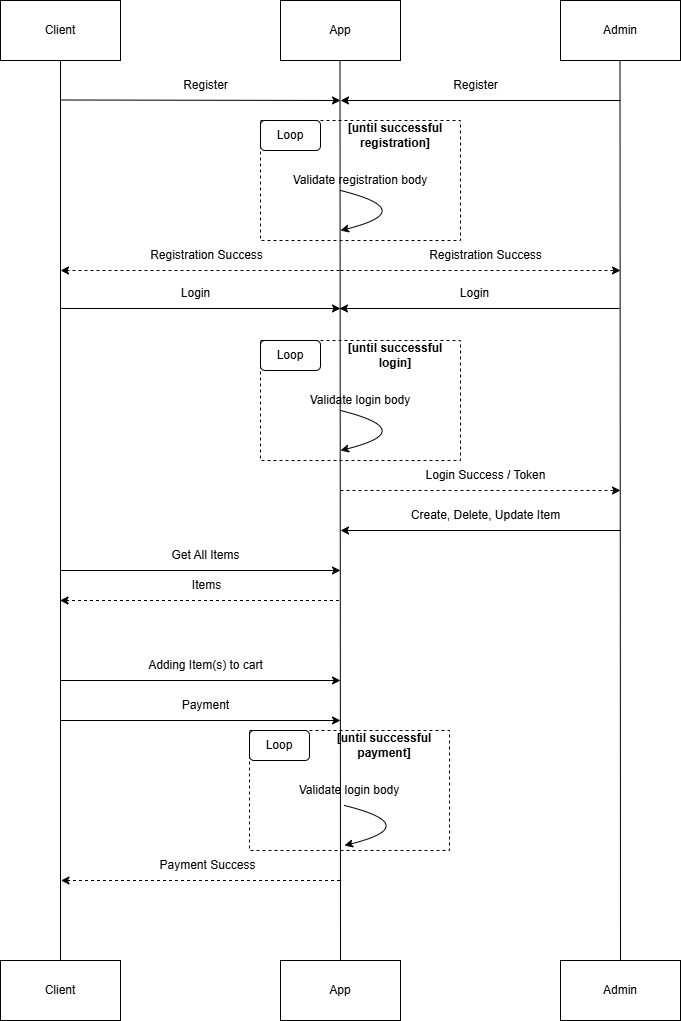

The diagram above was exported from draw.io. Its source (the exported page's mxGraphModel, read from the mxfile embedded in the PNG):
<mxGraphModel dx="1750" dy="928" grid="1" gridSize="10" guides="1" tooltips="1" connect="1" arrows="1" fold="1" page="1" pageScale="1" pageWidth="1169" pageHeight="827" math="0" shadow="0">
  <root>
    <mxCell id="0" />
    <mxCell id="1" parent="0" />
    <mxCell id="51qSuzV9yEP9BLk50HJa-55" value="" style="rounded=0;whiteSpace=wrap;html=1;dashed=1;" vertex="1" parent="1">
      <mxGeometry x="409" y="850" width="200" height="120" as="geometry" />
    </mxCell>
    <mxCell id="51qSuzV9yEP9BLk50HJa-56" value="Loop" style="rounded=1;whiteSpace=wrap;html=1;" vertex="1" parent="1">
      <mxGeometry x="409" y="850" width="60" height="30" as="geometry" />
    </mxCell>
    <mxCell id="51qSuzV9yEP9BLk50HJa-57" value="&lt;b&gt;[until successful payment]&lt;/b&gt;" style="text;html=1;align=center;verticalAlign=middle;whiteSpace=wrap;rounded=0;" vertex="1" parent="1">
      <mxGeometry x="479" y="850" width="130" height="30" as="geometry" />
    </mxCell>
    <mxCell id="51qSuzV9yEP9BLk50HJa-58" value="" style="curved=1;endArrow=classic;html=1;rounded=0;" edge="1" parent="1">
      <mxGeometry width="50" height="50" relative="1" as="geometry">
        <mxPoint x="504" y="925" as="sourcePoint" />
        <mxPoint x="504" y="965" as="targetPoint" />
        <Array as="points">
          <mxPoint x="504" y="925" />
          <mxPoint x="584" y="945" />
        </Array>
      </mxGeometry>
    </mxCell>
    <mxCell id="51qSuzV9yEP9BLk50HJa-59" value="Validate login body" style="text;html=1;align=center;verticalAlign=middle;whiteSpace=wrap;rounded=0;" vertex="1" parent="1">
      <mxGeometry x="429" y="895" width="160" height="30" as="geometry" />
    </mxCell>
    <mxCell id="51qSuzV9yEP9BLk50HJa-34" value="" style="group" vertex="1" connectable="0" parent="1">
      <mxGeometry x="420" y="460" width="200" height="120" as="geometry" />
    </mxCell>
    <mxCell id="51qSuzV9yEP9BLk50HJa-29" value="" style="rounded=0;whiteSpace=wrap;html=1;dashed=1;" vertex="1" parent="51qSuzV9yEP9BLk50HJa-34">
      <mxGeometry width="200" height="120" as="geometry" />
    </mxCell>
    <mxCell id="51qSuzV9yEP9BLk50HJa-30" value="Loop" style="rounded=1;whiteSpace=wrap;html=1;" vertex="1" parent="51qSuzV9yEP9BLk50HJa-34">
      <mxGeometry width="60" height="30" as="geometry" />
    </mxCell>
    <mxCell id="51qSuzV9yEP9BLk50HJa-31" value="&lt;b&gt;[until successful login]&lt;/b&gt;" style="text;html=1;align=center;verticalAlign=middle;whiteSpace=wrap;rounded=0;" vertex="1" parent="51qSuzV9yEP9BLk50HJa-34">
      <mxGeometry x="70" width="130" height="30" as="geometry" />
    </mxCell>
    <mxCell id="51qSuzV9yEP9BLk50HJa-32" value="" style="curved=1;endArrow=classic;html=1;rounded=0;" edge="1" parent="51qSuzV9yEP9BLk50HJa-34">
      <mxGeometry width="50" height="50" relative="1" as="geometry">
        <mxPoint x="80" y="70" as="sourcePoint" />
        <mxPoint x="80" y="110" as="targetPoint" />
        <Array as="points">
          <mxPoint x="80" y="70" />
          <mxPoint x="160" y="90" />
        </Array>
      </mxGeometry>
    </mxCell>
    <mxCell id="51qSuzV9yEP9BLk50HJa-33" value="Validate login body" style="text;html=1;align=center;verticalAlign=middle;whiteSpace=wrap;rounded=0;" vertex="1" parent="51qSuzV9yEP9BLk50HJa-34">
      <mxGeometry x="20" y="45" width="160" height="30" as="geometry" />
    </mxCell>
    <mxCell id="51qSuzV9yEP9BLk50HJa-23" value="" style="group" vertex="1" connectable="0" parent="1">
      <mxGeometry x="420" y="240" width="200" height="120" as="geometry" />
    </mxCell>
    <mxCell id="51qSuzV9yEP9BLk50HJa-18" value="" style="rounded=0;whiteSpace=wrap;html=1;dashed=1;" vertex="1" parent="51qSuzV9yEP9BLk50HJa-23">
      <mxGeometry width="200" height="120" as="geometry" />
    </mxCell>
    <mxCell id="51qSuzV9yEP9BLk50HJa-19" value="Loop" style="rounded=1;whiteSpace=wrap;html=1;" vertex="1" parent="51qSuzV9yEP9BLk50HJa-23">
      <mxGeometry width="60" height="30" as="geometry" />
    </mxCell>
    <mxCell id="51qSuzV9yEP9BLk50HJa-20" value="&lt;b&gt;[until successful registration]&lt;/b&gt;" style="text;html=1;align=center;verticalAlign=middle;whiteSpace=wrap;rounded=0;" vertex="1" parent="51qSuzV9yEP9BLk50HJa-23">
      <mxGeometry x="70" width="130" height="30" as="geometry" />
    </mxCell>
    <mxCell id="51qSuzV9yEP9BLk50HJa-21" value="" style="curved=1;endArrow=classic;html=1;rounded=0;" edge="1" parent="51qSuzV9yEP9BLk50HJa-23">
      <mxGeometry width="50" height="50" relative="1" as="geometry">
        <mxPoint x="80" y="70" as="sourcePoint" />
        <mxPoint x="80" y="110" as="targetPoint" />
        <Array as="points">
          <mxPoint x="80" y="70" />
          <mxPoint x="160" y="90" />
        </Array>
      </mxGeometry>
    </mxCell>
    <mxCell id="51qSuzV9yEP9BLk50HJa-22" value="Validate registration body" style="text;html=1;align=center;verticalAlign=middle;whiteSpace=wrap;rounded=0;" vertex="1" parent="51qSuzV9yEP9BLk50HJa-23">
      <mxGeometry x="20" y="45" width="160" height="30" as="geometry" />
    </mxCell>
    <mxCell id="51qSuzV9yEP9BLk50HJa-1" value="Client" style="rounded=0;whiteSpace=wrap;html=1;" vertex="1" parent="1">
      <mxGeometry x="160" y="120" width="120" height="60" as="geometry" />
    </mxCell>
    <mxCell id="51qSuzV9yEP9BLk50HJa-2" value="App" style="rounded=0;whiteSpace=wrap;html=1;" vertex="1" parent="1">
      <mxGeometry x="440" y="120" width="120" height="60" as="geometry" />
    </mxCell>
    <mxCell id="51qSuzV9yEP9BLk50HJa-3" value="Admin" style="rounded=0;whiteSpace=wrap;html=1;" vertex="1" parent="1">
      <mxGeometry x="720" y="120" width="120" height="60" as="geometry" />
    </mxCell>
    <mxCell id="51qSuzV9yEP9BLk50HJa-6" value="" style="endArrow=none;html=1;rounded=0;" edge="1" parent="1">
      <mxGeometry width="50" height="50" relative="1" as="geometry">
        <mxPoint x="220" y="1080.1881893382354" as="sourcePoint" />
        <mxPoint x="220" y="180" as="targetPoint" />
      </mxGeometry>
    </mxCell>
    <mxCell id="51qSuzV9yEP9BLk50HJa-7" value="" style="endArrow=none;html=1;rounded=0;" edge="1" parent="1">
      <mxGeometry width="50" height="50" relative="1" as="geometry">
        <mxPoint x="500" y="1080" as="sourcePoint" />
        <mxPoint x="499.5" y="180" as="targetPoint" />
      </mxGeometry>
    </mxCell>
    <mxCell id="51qSuzV9yEP9BLk50HJa-8" value="" style="endArrow=none;html=1;rounded=0;" edge="1" parent="1">
      <mxGeometry width="50" height="50" relative="1" as="geometry">
        <mxPoint x="780" y="1080" as="sourcePoint" />
        <mxPoint x="779.5" y="180" as="targetPoint" />
      </mxGeometry>
    </mxCell>
    <mxCell id="51qSuzV9yEP9BLk50HJa-11" value="" style="endArrow=classic;html=1;rounded=0;" edge="1" parent="1">
      <mxGeometry width="50" height="50" relative="1" as="geometry">
        <mxPoint x="780" y="220" as="sourcePoint" />
        <mxPoint x="500" y="220" as="targetPoint" />
      </mxGeometry>
    </mxCell>
    <mxCell id="51qSuzV9yEP9BLk50HJa-12" value="Register" style="text;html=1;align=center;verticalAlign=middle;resizable=0;points=[];autosize=1;strokeColor=none;fillColor=none;" vertex="1" parent="1">
      <mxGeometry x="600" y="190" width="70" height="30" as="geometry" />
    </mxCell>
    <mxCell id="51qSuzV9yEP9BLk50HJa-24" value="" style="endArrow=classic;html=1;rounded=0;dashed=1;" edge="1" parent="1">
      <mxGeometry width="50" height="50" relative="1" as="geometry">
        <mxPoint x="500" y="390" as="sourcePoint" />
        <mxPoint x="780" y="390" as="targetPoint" />
      </mxGeometry>
    </mxCell>
    <mxCell id="51qSuzV9yEP9BLk50HJa-25" value="Registration Success" style="text;html=1;align=center;verticalAlign=middle;resizable=0;points=[];autosize=1;strokeColor=none;fillColor=none;" vertex="1" parent="1">
      <mxGeometry x="575" y="360" width="140" height="30" as="geometry" />
    </mxCell>
    <mxCell id="51qSuzV9yEP9BLk50HJa-26" value="" style="endArrow=classic;html=1;rounded=0;" edge="1" parent="1">
      <mxGeometry width="50" height="50" relative="1" as="geometry">
        <mxPoint x="779" y="428" as="sourcePoint" />
        <mxPoint x="499" y="428" as="targetPoint" />
      </mxGeometry>
    </mxCell>
    <mxCell id="51qSuzV9yEP9BLk50HJa-27" value="Login" style="text;html=1;align=center;verticalAlign=middle;resizable=0;points=[];autosize=1;strokeColor=none;fillColor=none;" vertex="1" parent="1">
      <mxGeometry x="609" y="398" width="50" height="30" as="geometry" />
    </mxCell>
    <mxCell id="51qSuzV9yEP9BLk50HJa-35" value="" style="endArrow=classic;html=1;rounded=0;dashed=1;" edge="1" parent="1">
      <mxGeometry width="50" height="50" relative="1" as="geometry">
        <mxPoint x="500" y="610" as="sourcePoint" />
        <mxPoint x="780" y="610" as="targetPoint" />
      </mxGeometry>
    </mxCell>
    <mxCell id="51qSuzV9yEP9BLk50HJa-36" value="Login Success / Token" style="text;html=1;align=center;verticalAlign=middle;resizable=0;points=[];autosize=1;strokeColor=none;fillColor=none;" vertex="1" parent="1">
      <mxGeometry x="575" y="580" width="140" height="30" as="geometry" />
    </mxCell>
    <mxCell id="51qSuzV9yEP9BLk50HJa-37" value="" style="endArrow=classic;html=1;rounded=0;" edge="1" parent="1">
      <mxGeometry width="50" height="50" relative="1" as="geometry">
        <mxPoint x="780" y="650" as="sourcePoint" />
        <mxPoint x="500" y="650" as="targetPoint" />
      </mxGeometry>
    </mxCell>
    <mxCell id="51qSuzV9yEP9BLk50HJa-38" value="Create, Delete, Update Item" style="text;html=1;align=center;verticalAlign=middle;resizable=0;points=[];autosize=1;strokeColor=none;fillColor=none;" vertex="1" parent="1">
      <mxGeometry x="560" y="620" width="170" height="30" as="geometry" />
    </mxCell>
    <mxCell id="51qSuzV9yEP9BLk50HJa-41" value="" style="endArrow=classic;html=1;rounded=0;" edge="1" parent="1">
      <mxGeometry width="50" height="50" relative="1" as="geometry">
        <mxPoint x="220" y="219.49" as="sourcePoint" />
        <mxPoint x="500" y="220" as="targetPoint" />
      </mxGeometry>
    </mxCell>
    <mxCell id="51qSuzV9yEP9BLk50HJa-42" value="Register" style="text;html=1;align=center;verticalAlign=middle;resizable=0;points=[];autosize=1;strokeColor=none;fillColor=none;" vertex="1" parent="1">
      <mxGeometry x="330" y="190" width="70" height="30" as="geometry" />
    </mxCell>
    <mxCell id="51qSuzV9yEP9BLk50HJa-43" value="" style="endArrow=classic;html=1;rounded=0;dashed=1;" edge="1" parent="1">
      <mxGeometry width="50" height="50" relative="1" as="geometry">
        <mxPoint x="499" y="390" as="sourcePoint" />
        <mxPoint x="220" y="390" as="targetPoint" />
      </mxGeometry>
    </mxCell>
    <mxCell id="51qSuzV9yEP9BLk50HJa-44" value="Registration Success" style="text;html=1;align=center;verticalAlign=middle;resizable=0;points=[];autosize=1;strokeColor=none;fillColor=none;" vertex="1" parent="1">
      <mxGeometry x="296" y="360" width="140" height="30" as="geometry" />
    </mxCell>
    <mxCell id="51qSuzV9yEP9BLk50HJa-45" value="" style="endArrow=classic;html=1;rounded=0;" edge="1" parent="1">
      <mxGeometry width="50" height="50" relative="1" as="geometry">
        <mxPoint x="220" y="428" as="sourcePoint" />
        <mxPoint x="500" y="428" as="targetPoint" />
      </mxGeometry>
    </mxCell>
    <mxCell id="51qSuzV9yEP9BLk50HJa-46" value="Login" style="text;html=1;align=center;verticalAlign=middle;resizable=0;points=[];autosize=1;strokeColor=none;fillColor=none;" vertex="1" parent="1">
      <mxGeometry x="330" y="398" width="50" height="30" as="geometry" />
    </mxCell>
    <mxCell id="51qSuzV9yEP9BLk50HJa-47" value="" style="endArrow=classic;html=1;rounded=0;" edge="1" parent="1">
      <mxGeometry width="50" height="50" relative="1" as="geometry">
        <mxPoint x="220" y="690" as="sourcePoint" />
        <mxPoint x="500" y="690" as="targetPoint" />
      </mxGeometry>
    </mxCell>
    <mxCell id="51qSuzV9yEP9BLk50HJa-48" value="Get All Items" style="text;html=1;align=center;verticalAlign=middle;resizable=0;points=[];autosize=1;strokeColor=none;fillColor=none;" vertex="1" parent="1">
      <mxGeometry x="320" y="660" width="90" height="30" as="geometry" />
    </mxCell>
    <mxCell id="51qSuzV9yEP9BLk50HJa-49" value="" style="endArrow=classic;html=1;rounded=0;dashed=1;" edge="1" parent="1">
      <mxGeometry width="50" height="50" relative="1" as="geometry">
        <mxPoint x="498.5" y="720" as="sourcePoint" />
        <mxPoint x="219.5" y="720" as="targetPoint" />
      </mxGeometry>
    </mxCell>
    <mxCell id="51qSuzV9yEP9BLk50HJa-50" value="Items" style="text;html=1;align=center;verticalAlign=middle;resizable=0;points=[];autosize=1;strokeColor=none;fillColor=none;" vertex="1" parent="1">
      <mxGeometry x="340.5" y="690" width="50" height="30" as="geometry" />
    </mxCell>
    <mxCell id="51qSuzV9yEP9BLk50HJa-51" value="" style="endArrow=classic;html=1;rounded=0;" edge="1" parent="1">
      <mxGeometry width="50" height="50" relative="1" as="geometry">
        <mxPoint x="220" y="800" as="sourcePoint" />
        <mxPoint x="500" y="800" as="targetPoint" />
      </mxGeometry>
    </mxCell>
    <mxCell id="51qSuzV9yEP9BLk50HJa-52" value="Adding Item(s) to cart" style="text;html=1;align=center;verticalAlign=middle;resizable=0;points=[];autosize=1;strokeColor=none;fillColor=none;" vertex="1" parent="1">
      <mxGeometry x="295" y="770" width="140" height="30" as="geometry" />
    </mxCell>
    <mxCell id="51qSuzV9yEP9BLk50HJa-53" value="" style="endArrow=classic;html=1;rounded=0;" edge="1" parent="1">
      <mxGeometry width="50" height="50" relative="1" as="geometry">
        <mxPoint x="220" y="840" as="sourcePoint" />
        <mxPoint x="500" y="840" as="targetPoint" />
      </mxGeometry>
    </mxCell>
    <mxCell id="51qSuzV9yEP9BLk50HJa-54" value="Payment" style="text;html=1;align=center;verticalAlign=middle;resizable=0;points=[];autosize=1;strokeColor=none;fillColor=none;" vertex="1" parent="1">
      <mxGeometry x="330" y="810" width="70" height="30" as="geometry" />
    </mxCell>
    <mxCell id="51qSuzV9yEP9BLk50HJa-60" value="" style="endArrow=classic;html=1;rounded=0;dashed=1;" edge="1" parent="1">
      <mxGeometry width="50" height="50" relative="1" as="geometry">
        <mxPoint x="499.5" y="1000" as="sourcePoint" />
        <mxPoint x="220.5" y="1000" as="targetPoint" />
      </mxGeometry>
    </mxCell>
    <mxCell id="51qSuzV9yEP9BLk50HJa-61" value="Payment Success" style="text;html=1;align=center;verticalAlign=middle;resizable=0;points=[];autosize=1;strokeColor=none;fillColor=none;" vertex="1" parent="1">
      <mxGeometry x="306.5" y="970" width="120" height="30" as="geometry" />
    </mxCell>
    <mxCell id="51qSuzV9yEP9BLk50HJa-62" value="Client" style="rounded=0;whiteSpace=wrap;html=1;" vertex="1" parent="1">
      <mxGeometry x="160" y="1080" width="120" height="60" as="geometry" />
    </mxCell>
    <mxCell id="51qSuzV9yEP9BLk50HJa-63" value="App" style="rounded=0;whiteSpace=wrap;html=1;" vertex="1" parent="1">
      <mxGeometry x="440" y="1080" width="120" height="60" as="geometry" />
    </mxCell>
    <mxCell id="51qSuzV9yEP9BLk50HJa-64" value="Admin" style="rounded=0;whiteSpace=wrap;html=1;" vertex="1" parent="1">
      <mxGeometry x="720" y="1080" width="120" height="60" as="geometry" />
    </mxCell>
  </root>
</mxGraphModel>